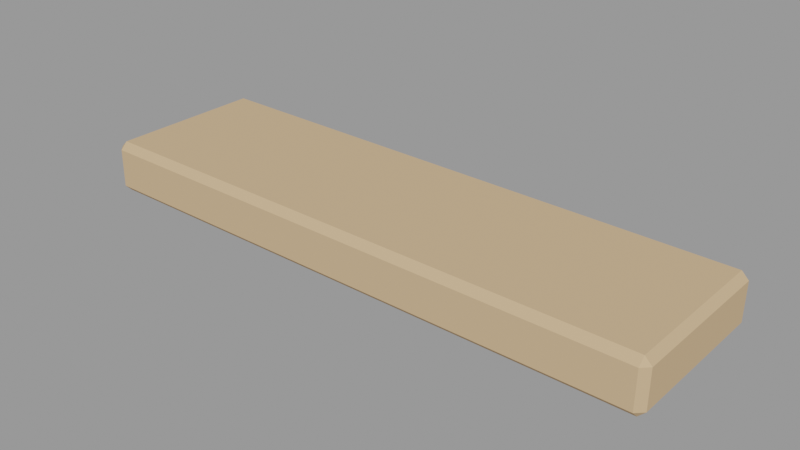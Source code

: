 # Source: ponte_tabua_0.blend  (saved by Blender 3.6.14; exported with 4.5.12 LTS)
import bpy
from mathutils import Matrix  # noqa: F401  (used for matrix-valued properties, if any)

bpy.ops.wm.read_factory_settings(use_empty=True)
scene = bpy.context.scene
scene.name = 'Scene'

# ---- materials (node trees are filled in below, after node groups)
mat_slot_wood = bpy.data.materials.new('slot_wood')
mat_slot_wood.use_transparent_shadow = False
mat_slot_wood.diffuse_color = (0.62, 0.42, 0.24, 1.0)

# ---- material node trees

# ---- meshes
me_t_bua = bpy.data.meshes.new('Tábua')
me_t_bua.from_pydata([(-0.4886, -0.144, -0.02803), (-0.4887, -0.132, -0.04003), (-0.5006, -0.132, -0.02791), (-0.4882, 0.134, -0.04004), (-0.488, 0.146, -0.02804), (-0.5, 0.134, -0.02791), (-0.4879, -0.144, 0.03797), (-0.4999, -0.132, 0.03809), (-0.4878, -0.132, 0.04997), (-0.4874, 0.146, 0.03796), (-0.4873, 0.134, 0.04996), (-0.4994, 0.134, 0.03808), (0.4874, -0.146, -0.03796), (0.4994, -0.134, -0.03808), (0.4873, -0.134, -0.04996), (0.4879, 0.144, -0.03797), (0.4878, 0.132, -0.04997), (0.4999, 0.132, -0.03809), (0.488, -0.146, 0.02804), (0.4882, -0.134, 0.04004), (0.5, -0.134, 0.02791), (0.4886, 0.144, 0.02803), (0.5006, 0.132, 0.02791), (0.4887, 0.132, 0.04003)], [], [(14, 1, 3, 16), (20, 13, 17, 22), (21, 15, 4, 9), (2, 7, 11, 5), (8, 19, 23, 10), (0, 2, 1), (3, 5, 4), (6, 8, 7), (9, 11, 10), (12, 14, 13), (15, 17, 16), (18, 20, 19), (21, 23, 22), (6, 7, 2, 0), (1, 2, 5, 3), (4, 5, 11, 9), (10, 11, 7, 8), (18, 19, 8, 6), (9, 10, 23, 21), (22, 23, 19, 20), (12, 13, 20, 18), (21, 22, 17, 15), (16, 17, 13, 14), (0, 1, 14, 12), (15, 16, 3, 4), (6, 0, 12, 18)])
me_t_bua.materials.append(mat_slot_wood)
me_t_bua.update()

# ---- objects
ob_ponte_tabua_0 = bpy.data.objects.new('ponte_tabua_0', None)
ob_ponte_tabua_0_t_bua_wood = bpy.data.objects.new('ponte_tabua_0~Tábua@wood', me_t_bua)

# ---- transforms, parenting, visibility, modifiers, constraints
ob_ponte_tabua_0.location = (0.0, 0.0, 0.0)
ob_ponte_tabua_0.empty_display_size = 0.08
ob_ponte_tabua_0_t_bua_wood.location = (0.0, 0.0, 0.045)

# ---- collection membership
scene.collection.objects.link(ob_ponte_tabua_0)
scene.collection.objects.link(ob_ponte_tabua_0_t_bua_wood)

# ---- scene / render settings (as saved in the file)
scene.frame_start = 1; scene.frame_end = 250; scene.frame_set(1)
scene.render.engine = 'BLENDER_EEVEE_NEXT'
scene.cycles.sampling_pattern = 'TABULATED_SOBOL'
scene.view_settings.view_transform = 'Filmic'
bpy.context.view_layer.update()

# ---- added for rendering (the .blend has no active camera and no usable light): camera, sun + grey world if the file has none
cam_auto = bpy.data.cameras.new('AutoCamera')
cam_auto.lens = 50.0
cam_auto.sensor_width = 36.0
cam_auto.clip_end = 1000.0
ob_auto_camera = bpy.data.objects.new('AutoCamera', cam_auto)
scene.collection.objects.link(ob_auto_camera)
ob_auto_camera.location = (0.969283, -1.16314, 0.820426)
ob_auto_camera.rotation_euler = (1.09748, -7.21219e-08, 0.694738)
scene.camera = ob_auto_camera
light_auto_sun = bpy.data.lights.new('AutoSun', 'SUN')
light_auto_sun.energy = 3.0
light_auto_sun.angle = 0.0523599
ob_auto_sun = bpy.data.objects.new('AutoSun', light_auto_sun)
scene.collection.objects.link(ob_auto_sun)
ob_auto_sun.rotation_euler = (0.872665, 0.174533, 0.523599)
if scene.world is None:
    world_auto = bpy.data.worlds.new('AutoWorld')
    world_auto.color = (0.3, 0.3, 0.3)
    scene.world = world_auto
bpy.context.view_layer.update()
